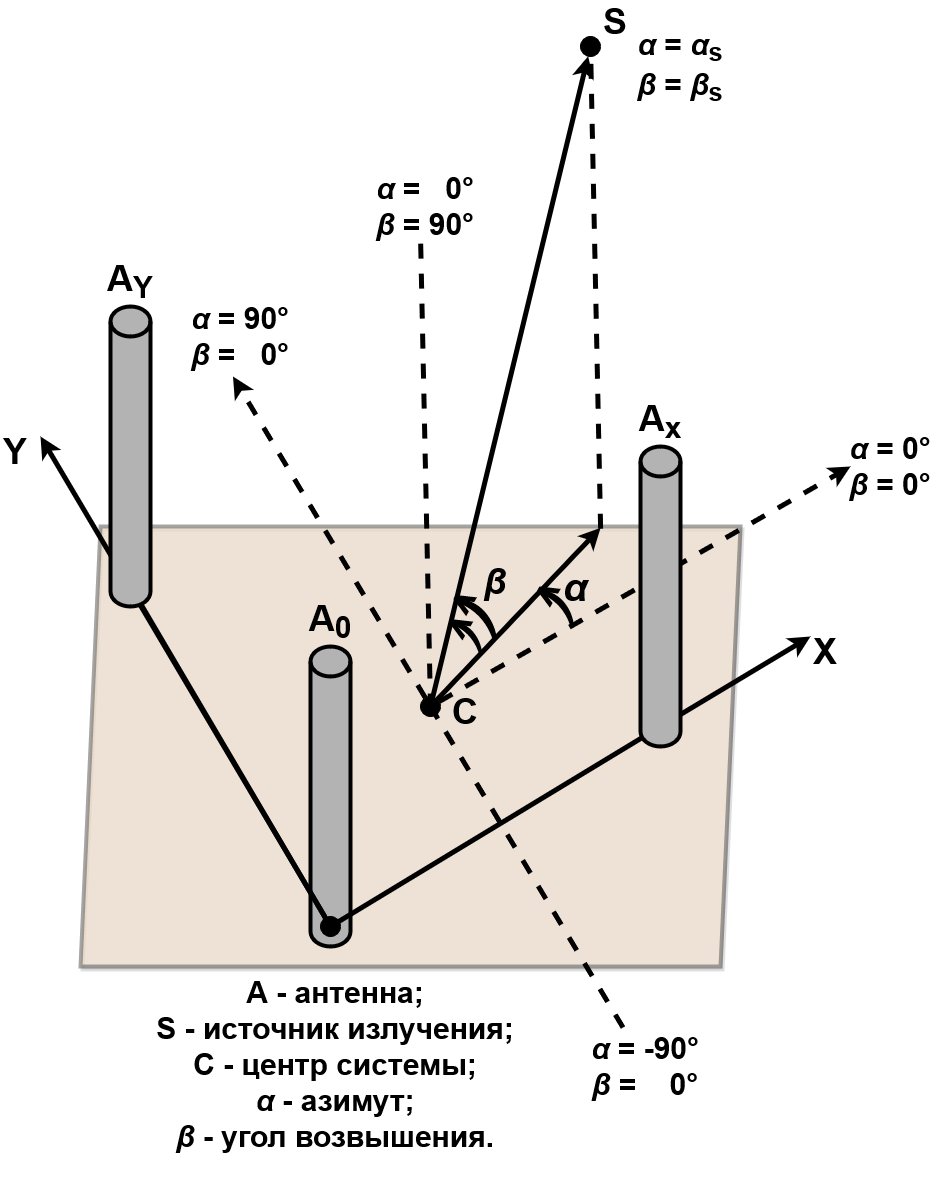

The diagram above was exported from draw.io. Its source (the exported page's mxGraphModel, read from the mxfile embedded in the PNG):
<mxGraphModel dx="964" dy="2598" grid="1" gridSize="10" guides="1" tooltips="1" connect="1" arrows="1" fold="1" page="0" pageScale="1" pageWidth="1200" pageHeight="1920" math="0" shadow="0">
  <root>
    <mxCell id="0" />
    <mxCell id="1" parent="0" />
    <mxCell id="avzGeCcjMRGJTHtMrbFO-90" value="" style="shape=parallelogram;perimeter=parallelogramPerimeter;whiteSpace=wrap;html=1;fixedSize=1;fillColor=#ffe6cc;strokeColor=#4D4D4D;strokeWidth=4;rounded=0;shadow=1;opacity=50;" parent="1" vertex="1">
      <mxGeometry x="190" y="-1440" width="660" height="440" as="geometry" />
    </mxCell>
    <mxCell id="avzGeCcjMRGJTHtMrbFO-54" value="" style="shape=cylinder3;whiteSpace=wrap;html=1;boundedLbl=1;backgroundOutline=1;size=15;fillColor=#B3B3B3;strokeWidth=4;" parent="1" vertex="1">
      <mxGeometry x="420" y="-1320" width="40" height="300" as="geometry" />
    </mxCell>
    <mxCell id="avzGeCcjMRGJTHtMrbFO-61" value="" style="endArrow=classic;html=1;rounded=0;strokeWidth=5;startArrow=none;" parent="1" source="avzGeCcjMRGJTHtMrbFO-65" edge="1">
      <mxGeometry width="50" height="50" relative="1" as="geometry">
        <mxPoint x="440" y="-1040" as="sourcePoint" />
        <mxPoint x="920" y="-1330" as="targetPoint" />
      </mxGeometry>
    </mxCell>
    <mxCell id="avzGeCcjMRGJTHtMrbFO-62" value="" style="endArrow=classic;html=1;rounded=0;strokeWidth=5;startArrow=none;" parent="1" source="avzGeCcjMRGJTHtMrbFO-63" edge="1">
      <mxGeometry width="50" height="50" relative="1" as="geometry">
        <mxPoint x="234.8550424456878" y="-1388.5749292571873" as="sourcePoint" />
        <mxPoint x="150" y="-1530" as="targetPoint" />
      </mxGeometry>
    </mxCell>
    <mxCell id="avzGeCcjMRGJTHtMrbFO-63" value="" style="ellipse;whiteSpace=wrap;html=1;aspect=fixed;fillColor=#000000;" parent="1" vertex="1">
      <mxGeometry x="430" y="-1050" width="20" height="20" as="geometry" />
    </mxCell>
    <mxCell id="avzGeCcjMRGJTHtMrbFO-66" value="" style="endArrow=none;html=1;rounded=0;strokeWidth=5;" parent="1" target="avzGeCcjMRGJTHtMrbFO-65" edge="1">
      <mxGeometry width="50" height="50" relative="1" as="geometry">
        <mxPoint x="440" y="-1040" as="sourcePoint" />
        <mxPoint x="920" y="-1330" as="targetPoint" />
      </mxGeometry>
    </mxCell>
    <mxCell id="avzGeCcjMRGJTHtMrbFO-65" value="" style="ellipse;whiteSpace=wrap;html=1;aspect=fixed;fillColor=#000000;" parent="1" vertex="1">
      <mxGeometry x="760" y="-1250" width="20" height="20" as="geometry" />
    </mxCell>
    <mxCell id="avzGeCcjMRGJTHtMrbFO-68" value="" style="endArrow=none;html=1;rounded=0;strokeWidth=5;" parent="1" edge="1">
      <mxGeometry width="50" height="50" relative="1" as="geometry">
        <mxPoint x="440" y="-1040" as="sourcePoint" />
        <mxPoint x="245.07020126563407" y="-1371.3806578484223" as="targetPoint" />
      </mxGeometry>
    </mxCell>
    <mxCell id="avzGeCcjMRGJTHtMrbFO-69" value="&lt;font size=&quot;1&quot;&gt;&lt;b style=&quot;font-size: 36px;&quot;&gt;X&lt;/b&gt;&lt;/font&gt;" style="text;html=1;strokeColor=none;fillColor=none;align=center;verticalAlign=middle;whiteSpace=wrap;rounded=0;" parent="1" vertex="1">
      <mxGeometry x="920" y="-1330" width="30" height="30" as="geometry" />
    </mxCell>
    <mxCell id="avzGeCcjMRGJTHtMrbFO-71" value="&lt;font size=&quot;1&quot;&gt;&lt;b style=&quot;font-size: 36px;&quot;&gt;Y&lt;/b&gt;&lt;/font&gt;" style="text;html=1;strokeColor=none;fillColor=none;align=center;verticalAlign=middle;whiteSpace=wrap;rounded=0;" parent="1" vertex="1">
      <mxGeometry x="110" y="-1530" width="30" height="30" as="geometry" />
    </mxCell>
    <mxCell id="avzGeCcjMRGJTHtMrbFO-73" value="&lt;font size=&quot;1&quot;&gt;&lt;b style=&quot;font-size: 36px;&quot;&gt;A&lt;sub&gt;Y&lt;/sub&gt;&lt;/b&gt;&lt;/font&gt;" style="text;html=1;strokeColor=none;fillColor=none;align=center;verticalAlign=middle;whiteSpace=wrap;rounded=0;" parent="1" vertex="1">
      <mxGeometry x="225" y="-1700" width="30" height="30" as="geometry" />
    </mxCell>
    <mxCell id="avzGeCcjMRGJTHtMrbFO-74" value="&lt;font size=&quot;1&quot;&gt;&lt;b style=&quot;font-size: 36px;&quot;&gt;A&lt;sub&gt;x&lt;/sub&gt;&lt;/b&gt;&lt;/font&gt;" style="text;html=1;strokeColor=none;fillColor=none;align=center;verticalAlign=middle;whiteSpace=wrap;rounded=0;" parent="1" vertex="1">
      <mxGeometry x="755" y="-1560" width="30" height="30" as="geometry" />
    </mxCell>
    <mxCell id="avzGeCcjMRGJTHtMrbFO-77" value="&lt;font size=&quot;1&quot;&gt;&lt;b style=&quot;font-size: 36px;&quot;&gt;A&lt;sub&gt;0&lt;/sub&gt;&lt;/b&gt;&lt;/font&gt;" style="text;html=1;strokeColor=none;fillColor=none;align=center;verticalAlign=middle;whiteSpace=wrap;rounded=0;" parent="1" vertex="1">
      <mxGeometry x="425" y="-1360" width="30" height="30" as="geometry" />
    </mxCell>
    <mxCell id="pSOgx2h10rO1vYvgBnXM-5" value="" style="ellipse;whiteSpace=wrap;html=1;aspect=fixed;fillColor=#000000;" parent="1" vertex="1">
      <mxGeometry x="530" y="-1270" width="20" height="20" as="geometry" />
    </mxCell>
    <mxCell id="pSOgx2h10rO1vYvgBnXM-7" value="&lt;font size=&quot;1&quot;&gt;&lt;b style=&quot;font-size: 36px;&quot;&gt;С&lt;/b&gt;&lt;/font&gt;" style="text;html=1;strokeColor=none;fillColor=none;align=center;verticalAlign=middle;whiteSpace=wrap;rounded=0;" parent="1" vertex="1">
      <mxGeometry x="558.88" y="-1270" width="32.24" height="30" as="geometry" />
    </mxCell>
    <mxCell id="pSOgx2h10rO1vYvgBnXM-8" value="" style="ellipse;whiteSpace=wrap;html=1;aspect=fixed;fillColor=#000000;" parent="1" vertex="1">
      <mxGeometry x="690" y="-1930" width="20" height="20" as="geometry" />
    </mxCell>
    <mxCell id="pSOgx2h10rO1vYvgBnXM-9" value="&lt;font size=&quot;1&quot;&gt;&lt;b style=&quot;font-size: 36px;&quot;&gt;S&lt;/b&gt;&lt;/font&gt;" style="text;html=1;strokeColor=none;fillColor=none;align=center;verticalAlign=middle;whiteSpace=wrap;rounded=0;" parent="1" vertex="1">
      <mxGeometry x="710" y="-1960" width="30" height="30" as="geometry" />
    </mxCell>
    <mxCell id="pSOgx2h10rO1vYvgBnXM-15" value="" style="endArrow=classic;html=1;rounded=0;strokeWidth=5;startArrow=none;" parent="1" source="pSOgx2h10rO1vYvgBnXM-5" target="pSOgx2h10rO1vYvgBnXM-8" edge="1">
      <mxGeometry width="50" height="50" relative="1" as="geometry">
        <mxPoint x="615" y="-1614.5" as="sourcePoint" />
        <mxPoint x="530" y="-1755.5" as="targetPoint" />
      </mxGeometry>
    </mxCell>
    <mxCell id="pSOgx2h10rO1vYvgBnXM-19" value="" style="endArrow=none;html=1;rounded=0;strokeWidth=5;exitX=0.788;exitY=0.005;exitDx=0;exitDy=0;exitPerimeter=0;endFill=0;dashed=1;" parent="1" source="avzGeCcjMRGJTHtMrbFO-90" target="pSOgx2h10rO1vYvgBnXM-8" edge="1">
      <mxGeometry width="50" height="50" relative="1" as="geometry">
        <mxPoint x="935" y="-1500" as="sourcePoint" />
        <mxPoint x="700" y="-1910" as="targetPoint" />
      </mxGeometry>
    </mxCell>
    <mxCell id="pSOgx2h10rO1vYvgBnXM-20" value="" style="endArrow=classic;html=1;rounded=0;strokeWidth=5;startArrow=none;entryX=0.788;entryY=0.003;entryDx=0;entryDy=0;entryPerimeter=0;" parent="1" source="pSOgx2h10rO1vYvgBnXM-5" target="avzGeCcjMRGJTHtMrbFO-90" edge="1">
      <mxGeometry width="50" height="50" relative="1" as="geometry">
        <mxPoint x="513" y="-1260" as="sourcePoint" />
        <mxPoint x="700" y="-1440" as="targetPoint" />
      </mxGeometry>
    </mxCell>
    <mxCell id="pSOgx2h10rO1vYvgBnXM-22" value="" style="endArrow=classic;html=1;rounded=0;strokeWidth=5;dashed=1;endFill=1;" parent="1" source="pSOgx2h10rO1vYvgBnXM-5" edge="1">
      <mxGeometry width="50" height="50" relative="1" as="geometry">
        <mxPoint x="537.5" y="-1259" as="sourcePoint" />
        <mxPoint x="342.5" y="-1590" as="targetPoint" />
      </mxGeometry>
    </mxCell>
    <mxCell id="pSOgx2h10rO1vYvgBnXM-23" value="" style="endArrow=classic;html=1;rounded=0;strokeWidth=5;dashed=1;endFill=1;" parent="1" source="pSOgx2h10rO1vYvgBnXM-5" edge="1">
      <mxGeometry width="50" height="50" relative="1" as="geometry">
        <mxPoint x="540" y="-1260" as="sourcePoint" />
        <mxPoint x="960" y="-1500" as="targetPoint" />
      </mxGeometry>
    </mxCell>
    <mxCell id="avzGeCcjMRGJTHtMrbFO-52" value="" style="shape=cylinder3;whiteSpace=wrap;html=1;boundedLbl=1;backgroundOutline=1;size=15;fillColor=#B3B3B3;strokeWidth=4;" parent="1" vertex="1">
      <mxGeometry x="750" y="-1520" width="40" height="300" as="geometry" />
    </mxCell>
    <mxCell id="pSOgx2h10rO1vYvgBnXM-25" value="&lt;i&gt;&lt;font size=&quot;1&quot;&gt;&lt;b style=&quot;font-size: 36px;&quot;&gt;β&lt;/b&gt;&lt;/font&gt;&lt;/i&gt;" style="text;html=1;strokeColor=none;fillColor=none;align=center;verticalAlign=middle;whiteSpace=wrap;rounded=0;" parent="1" vertex="1">
      <mxGeometry x="590" y="-1400" width="30" height="30" as="geometry" />
    </mxCell>
    <mxCell id="pSOgx2h10rO1vYvgBnXM-28" value="&lt;i&gt;&lt;font size=&quot;1&quot;&gt;&lt;b&gt;&lt;font style=&quot;font-size: 40px;&quot;&gt;α&lt;/font&gt;&lt;/b&gt;&lt;/font&gt;&lt;/i&gt;" style="text;html=1;strokeColor=none;fillColor=none;align=center;verticalAlign=middle;whiteSpace=wrap;rounded=0;" parent="1" vertex="1">
      <mxGeometry x="670" y="-1395" width="30" height="30" as="geometry" />
    </mxCell>
    <mxCell id="pSOgx2h10rO1vYvgBnXM-35" value="&lt;font size=&quot;1&quot;&gt;&lt;b style=&quot;font-size: 57px;&quot;&gt;)&lt;/b&gt;&lt;/font&gt;" style="text;html=1;strokeColor=none;fillColor=none;align=center;verticalAlign=middle;whiteSpace=wrap;rounded=0;rotation=-45;" parent="1" vertex="1">
      <mxGeometry x="570" y="-1370" width="30" height="30" as="geometry" />
    </mxCell>
    <mxCell id="pSOgx2h10rO1vYvgBnXM-36" value="&lt;font size=&quot;1&quot;&gt;&lt;b style=&quot;font-size: 45px;&quot;&gt;)&lt;/b&gt;&lt;/font&gt;" style="text;html=1;strokeColor=none;fillColor=none;align=center;verticalAlign=middle;whiteSpace=wrap;rounded=0;rotation=-45;" parent="1" vertex="1">
      <mxGeometry x="560" y="-1350" width="30" height="30" as="geometry" />
    </mxCell>
    <mxCell id="pSOgx2h10rO1vYvgBnXM-37" value="&lt;font size=&quot;1&quot;&gt;&lt;b style=&quot;font-size: 50px;&quot;&gt;)&lt;/b&gt;&lt;/font&gt;" style="text;html=1;strokeColor=none;fillColor=none;align=center;verticalAlign=middle;whiteSpace=wrap;rounded=0;rotation=-45;dashed=1;" parent="1" vertex="1">
      <mxGeometry x="650" y="-1380" width="30" height="30" as="geometry" />
    </mxCell>
    <mxCell id="pSOgx2h10rO1vYvgBnXM-39" value="&lt;font size=&quot;1&quot;&gt;&lt;b style=&quot;font-size: 40px;&quot;&gt;&amp;gt;&lt;/b&gt;&lt;/font&gt;" style="text;html=1;strokeColor=none;fillColor=none;align=center;verticalAlign=middle;whiteSpace=wrap;rounded=0;rotation=-150;" parent="1" vertex="1">
      <mxGeometry x="633.29" y="-1400" width="46.71" height="54.74" as="geometry" />
    </mxCell>
    <mxCell id="pSOgx2h10rO1vYvgBnXM-42" value="&lt;font size=&quot;1&quot;&gt;&lt;b style=&quot;font-size: 40px;&quot;&gt;&amp;gt;&lt;/b&gt;&lt;/font&gt;" style="text;html=1;strokeColor=none;fillColor=none;align=center;verticalAlign=middle;whiteSpace=wrap;rounded=0;rotation=-150;" parent="1" vertex="1">
      <mxGeometry x="549.41" y="-1390.16" width="46.71" height="52.37" as="geometry" />
    </mxCell>
    <mxCell id="pSOgx2h10rO1vYvgBnXM-43" value="&lt;font size=&quot;1&quot;&gt;&lt;b style=&quot;font-size: 40px;&quot;&gt;&amp;gt;&lt;/b&gt;&lt;/font&gt;" style="text;html=1;strokeColor=none;fillColor=none;align=center;verticalAlign=middle;whiteSpace=wrap;rounded=0;rotation=-150;" parent="1" vertex="1">
      <mxGeometry x="549.98" y="-1365.85" width="38.36" height="52.06" as="geometry" />
    </mxCell>
    <mxCell id="pSOgx2h10rO1vYvgBnXM-48" value="&lt;font style=&quot;font-size: 30px;&quot;&gt;&lt;b&gt;&lt;font style=&quot;font-size: 30px;&quot;&gt;&lt;i&gt;α &lt;/i&gt;= 0°&lt;/font&gt;&lt;/b&gt;&lt;/font&gt;&lt;br&gt;&lt;font style=&quot;font-size: 30px;&quot;&gt;&lt;b&gt;&lt;i&gt;β &lt;/i&gt;= 0°&lt;/b&gt;&lt;b&gt;&lt;font style=&quot;font-size: 30px;&quot;&gt; &lt;/font&gt;&lt;/b&gt;&lt;/font&gt;" style="text;html=1;strokeColor=none;fillColor=none;align=center;verticalAlign=middle;whiteSpace=wrap;rounded=0;" parent="1" vertex="1">
      <mxGeometry x="950" y="-1530" width="100" height="60" as="geometry" />
    </mxCell>
    <mxCell id="pSOgx2h10rO1vYvgBnXM-50" value="&lt;font style=&quot;font-size: 30px;&quot;&gt;&lt;b&gt;&lt;font style=&quot;font-size: 30px;&quot;&gt;&lt;i&gt;α&lt;/i&gt; = 90°&lt;/font&gt;&lt;/b&gt;&lt;/font&gt;&lt;br&gt;&lt;font style=&quot;font-size: 30px;&quot;&gt;&lt;b&gt;&lt;i&gt;β &lt;/i&gt;= &amp;nbsp; 0°&lt;/b&gt;&lt;b&gt;&lt;font style=&quot;font-size: 30px;&quot;&gt; &lt;/font&gt;&lt;/b&gt;&lt;/font&gt;" style="text;html=1;strokeColor=none;fillColor=none;align=center;verticalAlign=middle;whiteSpace=wrap;rounded=0;" parent="1" vertex="1">
      <mxGeometry x="290" y="-1660" width="120" height="60" as="geometry" />
    </mxCell>
    <mxCell id="pSOgx2h10rO1vYvgBnXM-51" value="" style="endArrow=none;html=1;rounded=0;strokeWidth=5;dashed=1;endFill=0;" parent="1" edge="1">
      <mxGeometry width="50" height="50" relative="1" as="geometry">
        <mxPoint x="732.5" y="-939" as="sourcePoint" />
        <mxPoint x="540" y="-1260" as="targetPoint" />
      </mxGeometry>
    </mxCell>
    <mxCell id="pSOgx2h10rO1vYvgBnXM-52" value="&lt;font style=&quot;font-size: 30px;&quot;&gt;&lt;b&gt;&lt;font style=&quot;font-size: 30px;&quot;&gt;&lt;i&gt;α &lt;/i&gt;= -90°&lt;/font&gt;&lt;/b&gt;&lt;/font&gt;&lt;br&gt;&lt;font style=&quot;font-size: 30px;&quot;&gt;&lt;b&gt;&lt;i&gt;β &lt;/i&gt;= &amp;nbsp;&amp;nbsp; 0°&lt;/b&gt;&lt;b&gt;&lt;font style=&quot;font-size: 30px;&quot;&gt; &lt;/font&gt;&lt;/b&gt;&lt;/font&gt;" style="text;html=1;strokeColor=none;fillColor=none;align=center;verticalAlign=middle;whiteSpace=wrap;rounded=0;" parent="1" vertex="1">
      <mxGeometry x="690" y="-930" width="130" height="60" as="geometry" />
    </mxCell>
    <mxCell id="pSOgx2h10rO1vYvgBnXM-53" value="" style="endArrow=none;html=1;rounded=0;strokeWidth=5;exitX=0.788;exitY=0.005;exitDx=0;exitDy=0;exitPerimeter=0;endFill=0;dashed=1;" parent="1" edge="1">
      <mxGeometry width="50" height="50" relative="1" as="geometry">
        <mxPoint x="540" y="-1258" as="sourcePoint" />
        <mxPoint x="530" y="-1730" as="targetPoint" />
      </mxGeometry>
    </mxCell>
    <mxCell id="pSOgx2h10rO1vYvgBnXM-54" value="&lt;font style=&quot;font-size: 30px;&quot;&gt;&lt;b&gt;&lt;font style=&quot;font-size: 30px;&quot;&gt;&lt;i&gt;α&lt;/i&gt; =&amp;nbsp;&amp;nbsp; 0°&lt;/font&gt;&lt;/b&gt;&lt;/font&gt;&lt;br&gt;&lt;font style=&quot;font-size: 30px;&quot;&gt;&lt;b&gt;&lt;i&gt;β&lt;/i&gt; = 90°&lt;/b&gt;&lt;b&gt;&lt;font style=&quot;font-size: 30px;&quot;&gt; &lt;/font&gt;&lt;/b&gt;&lt;/font&gt;" style="text;html=1;strokeColor=none;fillColor=none;align=center;verticalAlign=middle;whiteSpace=wrap;rounded=0;" parent="1" vertex="1">
      <mxGeometry x="480" y="-1790" width="110" height="60" as="geometry" />
    </mxCell>
    <mxCell id="pSOgx2h10rO1vYvgBnXM-65" value="&lt;div style=&quot;font-size: 30px;&quot;&gt;&lt;font style=&quot;font-size: 30px;&quot;&gt;&lt;b&gt;A - антенна;&lt;br&gt;&lt;/b&gt;&lt;/font&gt;&lt;/div&gt;&lt;div style=&quot;font-size: 30px;&quot;&gt;&lt;font style=&quot;font-size: 30px;&quot;&gt;&lt;b&gt;S - источник излучения;&lt;/b&gt;&lt;/font&gt;&lt;/div&gt;&lt;div style=&quot;font-size: 30px;&quot;&gt;&lt;font style=&quot;font-size: 30px;&quot;&gt;&lt;b&gt;С - центр системы;&lt;/b&gt;&lt;/font&gt;&lt;/div&gt;&lt;div style=&quot;font-size: 30px;&quot;&gt;&lt;font style=&quot;font-size: 30px;&quot;&gt;&lt;b&gt;&lt;font style=&quot;font-size: 30px;&quot;&gt;&lt;font style=&quot;font-size: 30px;&quot;&gt;&lt;i&gt;α&lt;/i&gt; - азимут;&lt;/font&gt;&lt;/font&gt;&lt;/b&gt;&lt;/font&gt;&lt;/div&gt;&lt;div style=&quot;font-size: 30px;&quot;&gt;&lt;font style=&quot;font-size: 30px;&quot;&gt;&lt;b&gt;&lt;font style=&quot;font-size: 30px;&quot;&gt;&lt;i&gt;β&lt;/i&gt; - угол возвышения.&lt;/font&gt;&lt;/b&gt;&lt;/font&gt;&lt;/div&gt;&lt;div style=&quot;font-size: 36px;&quot;&gt;&lt;font style=&quot;font-size: 36px;&quot;&gt;&lt;b&gt;&lt;font style=&quot;font-size: 36px;&quot;&gt;&lt;font style=&quot;font-size: 36px;&quot;&gt;&lt;font style=&quot;font-size: 36px;&quot;&gt;&lt;i&gt;&lt;br&gt;&lt;/i&gt;&lt;/font&gt; &lt;/font&gt;&lt;/font&gt;&lt;/b&gt;&lt;/font&gt;&lt;/div&gt;" style="text;html=1;strokeColor=none;fillColor=none;align=center;verticalAlign=middle;whiteSpace=wrap;rounded=0;" parent="1" vertex="1">
      <mxGeometry x="250" y="-980" width="390" height="200" as="geometry" />
    </mxCell>
    <mxCell id="k_8hDuzo1p7EGM-51Djl-1" value="&lt;font style=&quot;font-size: 30px;&quot;&gt;&lt;b&gt;&lt;font style=&quot;font-size: 30px;&quot;&gt;&lt;i&gt;α&lt;/i&gt;&lt;i&gt; &lt;/i&gt;= &lt;/font&gt;&lt;/b&gt;&lt;/font&gt;&lt;font style=&quot;font-size: 30px;&quot;&gt;&lt;b&gt;&lt;font style=&quot;font-size: 30px;&quot;&gt;&lt;i&gt;α&lt;/i&gt;&lt;sub&gt;s&lt;/sub&gt;&lt;/font&gt;&lt;/b&gt;&lt;/font&gt;&lt;br&gt;&lt;font style=&quot;font-size: 30px;&quot;&gt;&lt;b&gt;&lt;i&gt;β&lt;/i&gt;&lt;i&gt; &lt;/i&gt;= &lt;/b&gt;&lt;/font&gt;&lt;font style=&quot;font-size: 30px;&quot;&gt;&lt;b&gt;&lt;i&gt;β&lt;/i&gt;&lt;sub&gt;s&lt;/sub&gt;&lt;/b&gt;&lt;/font&gt;" style="text;html=1;strokeColor=none;fillColor=none;align=center;verticalAlign=middle;whiteSpace=wrap;rounded=0;" parent="1" vertex="1">
      <mxGeometry x="740" y="-1930" width="100" height="60" as="geometry" />
    </mxCell>
    <mxCell id="avzGeCcjMRGJTHtMrbFO-60" value="" style="shape=cylinder3;whiteSpace=wrap;html=1;boundedLbl=1;backgroundOutline=1;size=15;fillColor=#B3B3B3;strokeWidth=4;" parent="1" vertex="1">
      <mxGeometry x="220" y="-1660" width="40" height="300" as="geometry" />
    </mxCell>
  </root>
</mxGraphModel>